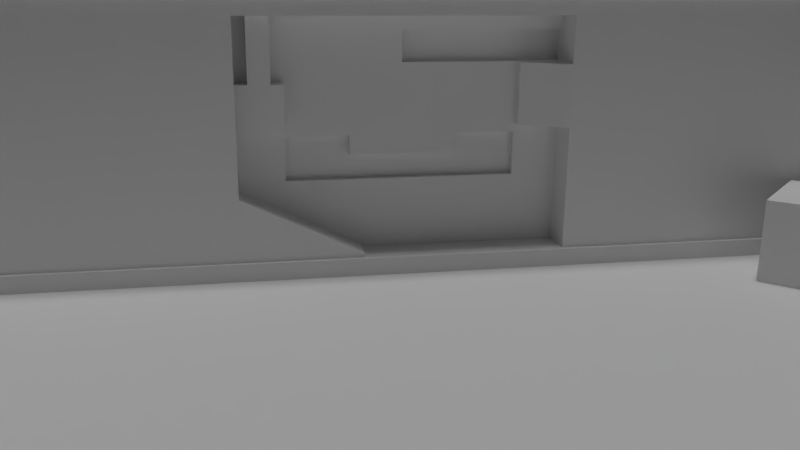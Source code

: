 # Source: room.blend  (saved by Blender 2.79.0; exported with 4.5.12 LTS)
import bpy
from mathutils import Matrix  # noqa: F401  (used for matrix-valued properties, if any)

bpy.ops.wm.read_factory_settings(use_empty=True)
scene = bpy.context.scene
scene.name = 'Scene'

# ---- collections
col_collection_1 = bpy.data.collections.new('Collection 1'); scene.collection.children.link(col_collection_1)

# ---- images (referenced by path relative to the original .blend; pixels are not part of the script)
import os
ASSET_DIR = os.environ.get("B2B_ASSET_DIR", "")  # directory of the original .blend (textures are referenced by path, not embedded)
HERE = os.path.dirname(os.path.abspath(__file__))  # packed textures are extracted next to this script under _unpacked/

def load_image(name, relpath, width, height, colorspace="sRGB"):
    """Load a texture the original file referenced (path relative to the .blend, or extracted next to this script)."""
    p = next((c for c in (os.path.join(HERE, relpath), os.path.join(ASSET_DIR, relpath)) if relpath and os.path.exists(c)), "")
    if p:
        img = bpy.data.images.load(p, check_existing=True)
        img.name = name
    else:  # same state as the original file: an image datablock whose file is absent (Cycles renders it pink)
        img = bpy.data.images.new(name, width, height)
        img.source = "FILE"
        img.filepath = "//" + (relpath or name)
    img.colorspace_settings.name = colorspace
    return img
img_roomuv_png = load_image('roomUv.png', 'roomUv.png', 1024, 1024, 'sRGB')

# ---- materials (node trees are filled in below, after node groups)
mat_material_001 = bpy.data.materials.new('Material.001')
mat_material_001.alpha_threshold = 0.0
mat_material_001.use_transparent_shadow = False
mat_material_001.roughness = 0.5

# ---- material node trees

# ---- world
world_world = bpy.data.worlds.new('World'); scene.world = world_world
world_world.color = (0.05088, 0.05088, 0.05088)
world_world.use_sun_shadow = False
world_world.sun_shadow_jitter_overblur = 0.0
world_world.cycles.sampling_method = 'MANUAL'

# ---- cameras
cam_camera = bpy.data.cameras.new('Camera')
cam_camera.clip_end = 100.0
cam_camera.lens = 35.0
cam_camera.sensor_width = 32.0
cam_camera.sensor_height = 18.0
cam_camera.display_size = 2.0
cam_camera.dof.focus_distance = 0.0
cam_camera.dof.aperture_fstop = 128.0
cam_camera.dof.aperture_blades = 6

# ---- lights
light_sun = bpy.data.lights.new('Sun', 'SUN')
light_sun.transmission_factor = 0.0
light_sun.angle = 0.1993
light_sun.energy = 1.0
light_sun.shadow_buffer_clip_start = 0.5
light_sun.shadow_soft_size = 0.1
light_sun.shadow_cascade_max_distance = 1000.0
light_lamp = bpy.data.lights.new('Lamp', 'SPOT')
light_lamp.transmission_factor = 0.0
light_lamp.cutoff_distance = 30.0
light_lamp.energy = 100.0
light_lamp.shadow_buffer_clip_start = 1.001
light_lamp.shadow_soft_size = 2.291
light_lamp.shadow_maximum_resolution = 0.006
light_lamp.use_absolute_resolution = True
light_lamp.spot_size = 1.309

# ---- meshes
me_cylinder = bpy.data.meshes.new('Cylinder')
me_cylinder.from_pydata([(0.0, 1.0, -1.0), (0.0, 1.0, 1.0), (0.1951, 0.9808, -1.0), (0.1951, 0.9808, 1.0), (0.3827, 0.9239, -1.0), (0.3827, 0.9239, 1.0), (0.5556, 0.8315, -1.0), (0.5556, 0.8315, 1.0), (0.7071, 0.7071, -1.0), (0.7071, 0.7071, 1.0), (0.8315, 0.5556, -1.0), (0.8315, 0.5556, 1.0), (0.9239, 0.3827, -1.0), (0.9239, 0.3827, 1.0), (0.9808, 0.1951, -1.0), (0.9808, 0.1951, 1.0), (1.0, 7.55e-08, -1.0), (1.0, 7.55e-08, 1.0), (0.9808, -0.1951, -1.0), (0.9808, -0.1951, 1.0), (0.9239, -0.3827, -1.0), (0.9239, -0.3827, 1.0), (0.8315, -0.5556, -1.0), (0.8315, -0.5556, 1.0), (0.7071, -0.7071, -1.0), (0.7071, -0.7071, 1.0), (0.5556, -0.8315, -1.0), (0.5556, -0.8315, 1.0), (0.3827, -0.9239, -1.0), (0.3827, -0.9239, 1.0), (0.1951, -0.9808, -1.0), (0.1951, -0.9808, 1.0), (-3.258e-07, -1.0, -1.0), (-3.258e-07, -1.0, 1.0), (-0.1951, -0.9808, -1.0), (-0.1951, -0.9808, 1.0), (-0.3827, -0.9239, -1.0), (-0.3827, -0.9239, 1.0), (-0.5556, -0.8315, -1.0), (-0.5556, -0.8315, 1.0), (-0.7071, -0.7071, -1.0), (-0.7071, -0.7071, 1.0), (-0.8315, -0.5556, -1.0), (-0.8315, -0.5556, 1.0), (-0.9239, -0.3827, -1.0), (-0.9239, -0.3827, 1.0), (-0.9808, -0.1951, -1.0), (-0.9808, -0.1951, 1.0), (-1.0, 9.656e-07, -1.0), (-1.0, 9.656e-07, 1.0), (-0.9808, 0.1951, -1.0), (-0.9808, 0.1951, 1.0), (-0.9239, 0.3827, -1.0), (-0.9239, 0.3827, 1.0), (-0.8315, 0.5556, -1.0), (-0.8315, 0.5556, 1.0), (-0.7071, 0.7071, -1.0), (-0.7071, 0.7071, 1.0), (-0.5556, 0.8315, -1.0), (-0.5556, 0.8315, 1.0), (-0.3827, 0.9239, -1.0), (-0.3827, 0.9239, 1.0), (-0.1951, 0.9808, -1.0), (-0.1951, 0.9808, 1.0)], [], [(0, 1, 3, 2), (2, 3, 5, 4), (4, 5, 7, 6), (6, 7, 9, 8), (8, 9, 11, 10), (10, 11, 13, 12), (12, 13, 15, 14), (14, 15, 17, 16), (16, 17, 19, 18), (18, 19, 21, 20), (20, 21, 23, 22), (22, 23, 25, 24), (24, 25, 27, 26), (26, 27, 29, 28), (28, 29, 31, 30), (30, 31, 33, 32), (32, 33, 35, 34), (34, 35, 37, 36), (36, 37, 39, 38), (38, 39, 41, 40), (40, 41, 43, 42), (42, 43, 45, 44), (44, 45, 47, 46), (46, 47, 49, 48), (48, 49, 51, 50), (50, 51, 53, 52), (52, 53, 55, 54), (54, 55, 57, 56), (56, 57, 59, 58), (58, 59, 61, 60), (3, 1, 63, 61, 59, 57, 55, 53, 51, 49, 47, 45, 43, 41, 39, 37, 35, 33, 31, 29, 27, 25, 23, 21, 19, 17, 15, 13, 11, 9, 7, 5), (60, 61, 63, 62), (62, 63, 1, 0), (0, 2, 4, 6, 8, 10, 12, 14, 16, 18, 20, 22, 24, 26, 28, 30, 32, 34, 36, 38, 40, 42, 44, 46, 48, 50, 52, 54, 56, 58, 60, 62)])
me_cylinder.use_remesh_preserve_volume = False
me_cylinder.use_remesh_preserve_attributes = False
me_cylinder.use_mirror_vertex_groups = False
me_cylinder.update()
me_plane_001 = bpy.data.meshes.new('Plane.001')
me_plane_001.from_pydata([(-8.0, -8.0, 0.0), (8.0, -8.0, 0.0), (-8.0, 8.0, 0.0), (8.0, 8.0, 0.0), (-8.0, -8.0, 0.2), (8.0, -8.0, 0.2), (8.0, 8.0, 0.2), (-8.0, -8.0, 0.2), (8.0, -8.0, 0.2), (-8.0, -8.05, 0.2), (8.0, -8.05, 0.2), (8.05, -8.0, 0.2), (8.05, 8.0, 0.2), (8.05, -8.0, 0.2), (8.05, -8.0, 3.0), (8.05, 8.0, 3.0), (-8.0, -8.05, 3.0), (8.0, -8.05, 3.0), (8.0, -8.05, 3.0), (8.0, -8.0, 3.0), (8.05, -8.0, 3.0), (-8.0, -8.0, 3.0), (8.0, -8.0, 3.0), (8.0, -8.0, 3.0), (8.0, 8.0, 3.0), (8.0, -8.0, 3.05), (8.0, 8.0, 3.05), (-8.0, -8.0, 3.05), (8.0, -8.0, 3.05), (4.263, 0.5, 1.0), (4.263, 0.5, 0.0), (4.263, -0.5, 1.0), (4.263, -0.5, 0.0), (3.263, 0.5, 1.0), (3.263, 0.5, 0.0), (3.263, -0.5, 1.0), (3.263, -0.5, 0.0), (2.866, -0.01043, 1.0), (2.866, -0.01043, 2.0), (3.563, 0.707, 1.0), (3.563, 0.707, 2.0), (3.584, -0.707, 1.0), (3.584, -0.707, 2.0), (4.28, 0.01043, 1.0), (4.28, 0.01043, 2.0), (3.606, -0.25, 2.0), (3.606, -0.25, 2.5), (3.606, 0.25, 2.0), (3.606, 0.25, 2.5), (4.106, -0.25, 2.0), (4.106, -0.25, 2.5), (4.106, 0.25, 2.0), (4.106, 0.25, 2.5), (-4.766, -7.97, 0.0), (-4.766, -7.97, 0.9252), (-7.744, -4.948, 0.0), (-7.744, -4.948, 0.9252), (-3.931, -7.148, 0.0), (-3.931, -7.148, 0.9252), (-6.909, -4.126, 0.0), (-6.909, -4.126, 0.9252), (-8.0, 0.0, 0.0), (0.0, -8.0, 0.0), (8.0, 0.0, 0.0), (0.0, 8.0, 0.0), (0.0, 0.0, 0.0), (-4.035, 7.965, 0.8113), (-7.965, 7.965, 0.8113), (-7.965, 4.035, 0.8113), (-4.035, 4.035, 0.8113), (-2.0, -8.05, 0.2), (-2.0, -8.05, 3.0), (8.0, -8.05, 1.6), (-8.0, -8.05, 1.6), (-2.0, -8.05, 1.6), (1.755, -8.05, 0.2), (1.662, -8.05, 3.0), (8.0, -8.05, 2.3), (8.0, -8.05, 0.9), (-2.0, -8.05, 2.3), (-2.0, -8.05, 0.9), (1.662, -8.05, 1.6), (1.662, -8.05, 0.9), (1.662, -8.05, 2.3), (-2.0, -8.463, 2.3), (-2.0, -8.463, 3.0), (-2.0, -8.463, 0.9), (-2.0, -8.463, 1.6), (-2.0, -8.463, 0.2), (1.662, -8.463, 3.0), (1.662, -8.463, 1.6), (1.662, -8.463, 0.9), (1.662, -8.463, 2.3), (1.662, -8.05, 2.101), (1.662, -8.463, 2.101), (1.662, -8.256, 1.6), (1.662, -8.256, 2.3), (1.662, -8.256, 2.101), (1.141, -8.256, 1.6), (1.141, -8.463, 1.6), (1.141, -8.463, 2.101), (1.141, -8.256, 2.101), (-1.478, -8.463, 0.9997), (-1.478, -8.463, 1.5), (1.14, -8.463, 1.5), (1.14, -8.463, 0.9997), (-1.478, -8.552, 0.9997), (-1.478, -8.552, 1.5), (1.14, -8.552, 1.5), (1.14, -8.552, 0.9997), (-0.7559, -8.463, 1.5), (0.4178, -8.463, 1.5), (-0.7559, -8.552, 1.5), (0.4178, -8.552, 1.5), (-0.7559, -8.463, 1.284), (0.4178, -8.463, 1.284), (-0.7559, -8.552, 1.284), (0.4178, -8.552, 1.284), (-2.0, -8.05, 2.821), (1.662, -8.05, 2.821), (-2.0, -8.463, 2.821), (1.662, -8.463, 2.821), (-2.0, -8.463, 2.65), (-0.1691, -8.463, 3.0), (1.662, -8.463, 2.65), (-0.1691, -8.463, 2.3), (-0.1691, -8.463, 2.65), (-2.0, -8.567, 2.3), (-2.0, -8.567, 2.65), (-0.1691, -8.567, 2.3), (-0.1691, -8.567, 2.65), (-1.492, -8.344, 1.6), (-1.492, -8.344, 2.3), (-1.492, -8.463, 1.6), (-1.492, -8.463, 2.3), (1.523, -8.256, 2.101), (1.523, -8.463, 2.101), (1.279, -8.256, 2.101), (1.279, -8.463, 2.101), (1.523, -8.256, 2.953), (1.523, -8.463, 2.953), (1.279, -8.256, 2.953), (1.279, -8.463, 2.953), (0.3114, -8.05, 0.2), (0.3114, -8.05, 0.2439), (0.3114, -8.463, 0.2439), (0.3114, -8.463, 0.2)], [], [(65, 63, 3, 64), (3, 63, 1, 5, 6), (1, 62, 0, 4, 5), (5, 4, 7, 8), (8, 7, 9, 70, 75, 10), (6, 5, 11, 12), (13, 8, 19, 20), (12, 11, 14, 15), (74, 73, 16, 71, 79), (8, 10, 18, 19), (17, 76, 71, 16, 21, 22), (15, 14, 23, 24), (24, 23, 25, 26), (22, 21, 27, 28), (29, 33, 35, 31), (32, 31, 35, 36), (30, 29, 31, 32), (34, 33, 29, 30), (36, 35, 33, 34), (37, 38, 40, 39), (39, 40, 44, 43), (43, 44, 42, 41), (41, 42, 38, 37), (39, 43, 41, 37), (44, 40, 38, 42), (45, 46, 48, 47), (47, 48, 52, 51), (51, 52, 50, 49), (49, 50, 46, 45), (47, 51, 49, 45), (52, 48, 46, 50), (53, 54, 56, 55), (55, 56, 60, 59), (59, 60, 58, 57), (57, 58, 54, 53), (60, 56, 54, 58), (64, 2, 67, 66), (0, 62, 65, 61), (62, 1, 63, 65), (68, 69, 66, 67), (61, 65, 69, 68), (65, 64, 66, 69), (2, 61, 68, 67), (79, 71, 85, 122, 84), (95, 90, 99, 98), (70, 9, 73, 74, 80), (78, 82, 81, 72), (10, 75, 82, 78), (70, 80, 86, 88), (77, 83, 76, 17), (72, 81, 93, 83, 77), (126, 122, 85, 123), (86, 87, 103, 102), (146, 143, 70, 88), (90, 87, 84, 125, 92, 94), (81, 82, 91, 90, 95), (80, 74, 87, 86), (79, 84, 134, 132), (76, 83, 96, 92, 124, 89), (96, 97, 94, 92), (83, 93, 97, 96), (93, 81, 95, 97), (101, 98, 99, 100), (100, 94, 136, 138), (97, 95, 98, 101), (102, 103, 107, 106), (87, 90, 104, 103), (91, 86, 102, 105), (90, 91, 105, 104), (109, 106, 107, 108), (105, 102, 106, 109), (108, 107, 112, 113), (104, 105, 109, 108), (112, 110, 114, 116), (103, 104, 111, 110), (107, 103, 110, 112), (104, 108, 113, 111), (114, 115, 117, 116), (110, 111, 115, 114), (111, 113, 117, 115), (118, 119, 121, 120), (71, 76, 119, 118), (124, 126, 123, 89), (92, 125, 126, 124), (84, 122, 128, 127), (129, 127, 128, 130), (122, 126, 130, 128), (126, 125, 129, 130), (125, 84, 127, 129), (131, 132, 134, 133), (74, 79, 132, 131), (87, 74, 131, 133), (101, 100, 138, 137), (94, 97, 135, 136), (97, 101, 137, 135), (136, 135, 139, 140), (135, 137, 141, 139), (137, 138, 142, 141), (144, 143, 146, 145), (91, 82, 144, 145), (82, 75, 143, 144), (91, 145, 86), (146, 88, 86, 145)])
_uv = me_plane_001.uv_layers.new(name='UVMap')
_uv.uv.foreach_set('vector', [0.3522, 0.3604, 0.7044, 0.3604, 0.7044, 0.7207, 0.3522, 0.7208, 0.9802, 0.0, 0.9802, 0.3604, 0.9802, 0.7207, 0.9714, 0.7207, 0.9714, 0.0, 0.989, 0.0, 0.989, 0.3603, 0.989, 0.7206, 0.9802, 0.7206, 0.9802, 2.578e-07, 0.0, 0.0, 0.0, 0.0, 0.0, 0.0, 0.0, 0.0, 0.951, 0.7207, 0.951, 0.0, 0.9532, 2.792e-07, 0.9532, 0.2703, 0.9532, 0.4352, 0.9532, 0.7207, 0.9978, 0.0, 0.9978, 0.7207, 0.9956, 0.7207, 0.9956, 2.578e-07, 0.8064, 0.8469, 0.8042, 0.8469, 0.8042, 0.7207, 0.8064, 0.7207, 0.8277, 0.0, 0.8277, 0.7207, 0.7044, 0.7207, 0.7044, 0.0, 0.8894, 0.3694, 0.8894, 0.6396, 0.8277, 0.6396, 0.8277, 0.3694, 0.8585, 0.3694, 0.8042, 0.8469, 0.802, 0.8469, 0.802, 0.7207, 0.8042, 0.7207, 0.989, 0.7207, 0.989, 0.4352, 0.989, 0.2703, 0.989, 0.0, 0.9912, 0.0, 0.9912, 0.7207, 0.9934, 0.0, 0.9934, 0.7207, 0.9912, 0.7207, 0.9912, 0.0, 0.9956, 0.0, 0.9956, 0.7207, 0.9934, 0.7207, 0.9934, 0.0, 1.0, 0.0, 1.0, 0.7206, 0.9978, 0.7206, 0.9978, 4.296e-08, 0.3659, 0.7208, 0.4099, 0.7208, 0.4099, 0.7658, 0.3659, 0.7658, 0.2778, 0.7658, 0.2778, 0.7208, 0.3218, 0.7208, 0.3218, 0.7658, 0.2778, 0.7208, 0.2778, 0.7658, 0.2338, 0.7658, 0.2338, 0.7208, 0.4979, 0.7658, 0.4979, 0.7208, 0.542, 0.7208, 0.542, 0.7658, 0.4539, 0.7658, 0.4099, 0.7658, 0.4099, 0.7208, 0.4539, 0.7208, 0.6732, 0.7208, 0.6732, 0.7658, 0.6417, 0.7659, 0.6417, 0.7208, 0.6417, 0.7208, 0.6417, 0.7658, 0.6095, 0.7658, 0.6095, 0.7208, 0.2654, 0.7658, 0.2654, 0.8108, 0.2338, 0.8108, 0.2338, 0.7658, 0.5728, 0.8075, 0.5728, 0.7624, 0.6044, 0.7624, 0.6044, 0.8075, 0.3218, 0.7658, 0.3218, 0.7208, 0.3659, 0.7208, 0.3659, 0.7658, 0.4539, 0.7658, 0.4539, 0.7208, 0.4979, 0.7208, 0.4979, 0.7658, 0.498, 0.7883, 0.4759, 0.7883, 0.4759, 0.7658, 0.498, 0.7658, 0.3659, 0.7883, 0.3659, 0.7658, 0.3879, 0.7658, 0.3879, 0.7883, 0.4319, 0.7658, 0.4319, 0.7883, 0.4099, 0.7883, 0.4099, 0.7658, 0.4319, 0.7883, 0.4319, 0.7658, 0.4539, 0.7658, 0.4539, 0.7883, 0.4539, 0.7883, 0.4539, 0.7658, 0.4759, 0.7658, 0.4759, 0.7883, 0.52, 0.7883, 0.498, 0.7883, 0.498, 0.7658, 0.52, 0.7658, 0.7046, 0.7208, 0.7453, 0.7207, 0.7452, 0.8569, 0.7044, 0.857, 0.7044, 0.857, 0.7452, 0.8569, 0.7453, 0.8939, 0.7046, 0.894, 0.2156, 0.8573, 0.1749, 0.8572, 0.1749, 0.7208, 0.2156, 0.7208, 0.5728, 0.7624, 0.5728, 0.7208, 0.6095, 0.7208, 0.6095, 0.7624, 0.1749, 0.9119, 0.1233, 0.9119, 0.1233, 0.7208, 0.1749, 0.7208, 0.8992, 0.6396, 0.8992, 0.9999, 0.8634, 0.9984, 0.8634, 0.8213, 6.299e-08, 9.582e-05, 0.3522, 4.79e-05, 0.3522, 0.3604, 0.0, 0.3604, 0.3522, 4.79e-05, 0.7044, 0.0, 0.7044, 0.3604, 0.3522, 0.3604, 0.001983, 0.5426, 0.175, 0.5425, 0.175, 0.7196, 0.001983, 0.7196, 0.0, 0.3604, 0.3522, 0.3604, 0.175, 0.5425, 0.001983, 0.5426, 0.3522, 0.3604, 0.3522, 0.7208, 0.175, 0.7196, 0.175, 0.5425, 0.8277, 1.0, 0.8277, 0.6396, 0.8634, 0.8214, 0.8634, 0.9984, 0.3199, 0.7973, 0.3199, 0.7658, 0.338, 0.7658, 0.338, 0.7816, 0.338, 0.7973, 0.6507, 0.7893, 0.6417, 0.7893, 0.6417, 0.7659, 0.6507, 0.7659, 0.951, 0.3694, 0.951, 0.6396, 0.8894, 0.6396, 0.8894, 0.3694, 0.9202, 0.3694, 0.9202, 8.162e-07, 0.9202, 0.2855, 0.8894, 0.2855, 0.8894, 1.632e-06, 0.951, 0.0, 0.951, 0.2855, 0.9202, 0.2855, 0.9202, 8.162e-07, 0.2654, 0.8289, 0.2654, 0.7973, 0.2835, 0.7973, 0.2835, 0.8289, 0.8585, 2.449e-06, 0.8585, 0.2855, 0.8277, 0.2855, 0.8277, 3.265e-06, 0.8894, 1.632e-06, 0.8894, 0.2855, 0.8673, 0.2855, 0.8585, 0.2855, 0.8585, 2.449e-06, 0.01541, 0.8032, 0.01541, 0.8857, 2.1e-08, 0.8857, 1.05e-08, 0.8032, 0.09246, 0.8857, 0.06164, 0.8857, 0.06603, 0.8622, 0.08807, 0.8622, 0.542, 0.7844, 0.542, 0.7658, 0.2654, 0.8289, 0.2835, 0.8289, 0.06164, 0.7208, 0.06164, 0.8857, 0.03082, 0.8857, 0.03082, 0.8032, 0.03082, 0.7208, 0.03958, 0.7208, 0.7855, 0.7838, 0.7855, 0.8153, 0.7674, 0.8153, 0.7674, 0.7838, 0.7764, 0.7838, 0.2654, 0.7973, 0.2654, 0.7658, 0.2835, 0.7658, 0.2835, 0.7973, 0.3879, 0.7658, 0.406, 0.7658, 0.406, 0.7887, 0.4008, 0.7887, 0.7855, 0.7207, 0.7855, 0.7523, 0.7764, 0.7523, 0.7674, 0.7523, 0.7674, 0.7365, 0.7674, 0.7207, 0.7764, 0.7523, 0.7764, 0.7612, 0.7674, 0.7612, 0.7674, 0.7523, 0.7855, 0.7523, 0.7855, 0.7612, 0.7764, 0.7612, 0.7764, 0.7523, 0.7855, 0.7612, 0.7855, 0.7838, 0.7764, 0.7838, 0.7764, 0.7612, 0.6689, 0.7659, 0.6689, 0.7884, 0.6598, 0.7884, 0.6598, 0.7659, 0.0, 0.0, 0.0, 0.0, 0.0, 0.0, 0.0, 0.0, 0.3426, 0.7658, 0.3647, 0.7658, 0.3647, 0.7893, 0.3426, 0.7893, 0.542, 0.8041, 0.542, 0.7816, 0.5459, 0.7816, 0.5459, 0.8041, 0.06164, 0.8857, 0.06164, 0.7208, 0.06603, 0.7442, 0.06603, 0.8622, 0.09246, 0.7208, 0.09246, 0.8857, 0.08807, 0.8622, 0.08807, 0.7442, 0.06164, 0.7208, 0.09246, 0.7208, 0.08807, 0.7442, 0.06603, 0.7442, 0.7674, 0.7207, 0.7674, 0.8387, 0.7453, 0.8387, 0.7453, 0.7207, 0.7974, 0.7207, 0.7974, 0.8387, 0.7934, 0.8387, 0.7934, 0.7207, 0.8064, 0.8387, 0.8064, 0.7207, 0.8064, 0.7533, 0.8064, 0.8062, 0.5498, 0.7816, 0.5498, 0.8041, 0.5459, 0.8041, 0.5459, 0.7816, 0.5584, 0.7816, 0.5623, 0.7816, 0.5623, 0.7913, 0.5584, 0.7913, 0.0, 0.0, 0.0, 0.0, 0.0, 0.0, 0.0, 0.0, 0.6689, 0.7659, 0.6728, 0.7659, 0.6728, 0.7984, 0.6689, 0.7984, 0.6978, 0.8062, 0.6939, 0.8062, 0.6939, 0.7736, 0.6978, 0.7736, 0.6044, 0.8153, 0.6044, 0.7624, 0.6083, 0.7624, 0.6083, 0.8153, 0.6887, 0.7736, 0.6887, 0.7208, 0.6982, 0.7208, 0.6982, 0.7736, 0.5544, 0.7816, 0.5584, 0.7816, 0.5584, 0.7913, 0.5544, 0.7913, 0.2338, 0.7208, 0.2338, 0.8857, 0.2156, 0.8857, 0.2156, 0.7208, 0.7855, 0.8857, 0.7855, 0.7207, 0.7934, 0.7207, 0.7934, 0.8857, 0.01541, 0.7208, 0.01541, 0.8032, 1.05e-08, 0.8032, 0.0, 0.7208, 0.03082, 0.7208, 0.03082, 0.8032, 0.01541, 0.8032, 0.01541, 0.7208, 0.338, 0.7973, 0.338, 0.7816, 0.3426, 0.7816, 0.3426, 0.7973, 0.6887, 0.7208, 0.6887, 0.8032, 0.6732, 0.8032, 0.6732, 0.7208, 0.7028, 0.7208, 0.7028, 0.8032, 0.6982, 0.8032, 0.6982, 0.7208, 0.5544, 0.7816, 0.5544, 0.7973, 0.5498, 0.7973, 0.5498, 0.7816, 0.7974, 0.8032, 0.7974, 0.7207, 0.802, 0.7207, 0.802, 0.8032, 0.6887, 0.8051, 0.6887, 0.7736, 0.6939, 0.7736, 0.6939, 0.8051, 0.8894, 0.3694, 0.8585, 0.3694, 0.8585, 0.3463, 0.8893, 0.3463, 0.52, 0.7658, 0.5381, 0.7658, 0.5252, 0.7887, 0.52, 0.7887, 0.6507, 0.7659, 0.6598, 0.7659, 0.6598, 0.7721, 0.6507, 0.7721, 0.6598, 0.7893, 0.6507, 0.7893, 0.6507, 0.7831, 0.6598, 0.7831, 0.6507, 0.7893, 0.6507, 0.7659, 0.6507, 0.7721, 0.6507, 0.7831, 0.6294, 0.8042, 0.6203, 0.8042, 0.6203, 0.7658, 0.6294, 0.7658, 0.6203, 0.8042, 0.6095, 0.8042, 0.6095, 0.7658, 0.6203, 0.7658, 0.6385, 0.8042, 0.6294, 0.8042, 0.6294, 0.7658, 0.6385, 0.7658, 0.54, 0.7658, 0.542, 0.7658, 0.542, 0.7844, 0.54, 0.7844, 0.3017, 0.827, 0.2835, 0.8271, 0.2835, 0.7659, 0.3017, 0.7658, 0.9202, 0.2855, 0.951, 0.2855, 0.951, 0.3463, 0.9491, 0.3463, 0.3017, 0.827, 0.3017, 0.7658, 0.09246, 0.8857, 0.542, 0.7844, 0.2835, 0.8289, 0.09246, 0.8857, 0.54, 0.7844])
me_plane_001.materials.append(mat_material_001)
me_plane_001.use_remesh_preserve_volume = False
me_plane_001.use_remesh_preserve_attributes = False
me_plane_001.use_mirror_vertex_groups = False
me_plane_001.update()

# ---- objects
ob_camera = bpy.data.objects.new('Camera', cam_camera)
ob_sun = bpy.data.objects.new('Sun', light_sun)
ob_cylinder = bpy.data.objects.new('Cylinder', me_cylinder)
ob_plane = bpy.data.objects.new('Plane', me_plane_001)
ob_lamp = bpy.data.objects.new('Lamp', light_lamp)

# ---- transforms, parenting, visibility, modifiers, constraints
ob_camera.location = (1.583, 1.135, 3.259)
ob_camera.rotation_euler = (1.289, -0.006934, 2.964)
ob_camera.scale = (1.0, 1.0, 1.0)
ob_camera.lineart.crease_threshold = 0.0
ob_sun.location = (0.0, 0.0, 0.0)
ob_sun.lineart.crease_threshold = 0.0
ob_cylinder.location = (-8.0, 8.0, 1.5)
ob_cylinder.scale = (0.5, 0.5, 1.5)
ob_cylinder.lineart.crease_threshold = 0.0
ob_plane.location = (0.0, 0.0, 0.0)
ob_plane.lineart.crease_threshold = 0.0
ob_lamp.location = (-5.224, 4.975, 2.692)
ob_lamp.rotation_euler = (2.008, -1.871, 3.251)
ob_lamp.lock_rotations_4d = False
ob_lamp.empty_display_type = 'ARROWS'
ob_lamp.color = (0.0, 0.0, 0.0, 0.0)
ob_lamp.lineart.crease_threshold = 0.0

# ---- collection membership
col_collection_1.objects.link(ob_camera)
col_collection_1.objects.link(ob_sun)
col_collection_1.objects.link(ob_cylinder)
col_collection_1.objects.link(ob_plane)
col_collection_1.objects.link(ob_lamp)

# ---- scene / render settings (as saved in the file)
scene.camera = ob_camera
scene.frame_start = 1; scene.frame_end = 250; scene.frame_set(7)
scene.render.engine = 'BLENDER_EEVEE_NEXT'
scene.render.resolution_percentage = 50
scene.render.dither_intensity = 0.0
scene.cycles.samples = 128
scene.cycles.sampling_pattern = 'TABULATED_SOBOL'
scene.cycles.use_adaptive_sampling = False
scene.cycles.use_light_tree = False
scene.cycles.blur_glossy = 0.0
scene.cycles.sample_clamp_indirect = 0.0
scene.view_settings.view_transform = 'Standard'
bpy.context.view_layer.update()
